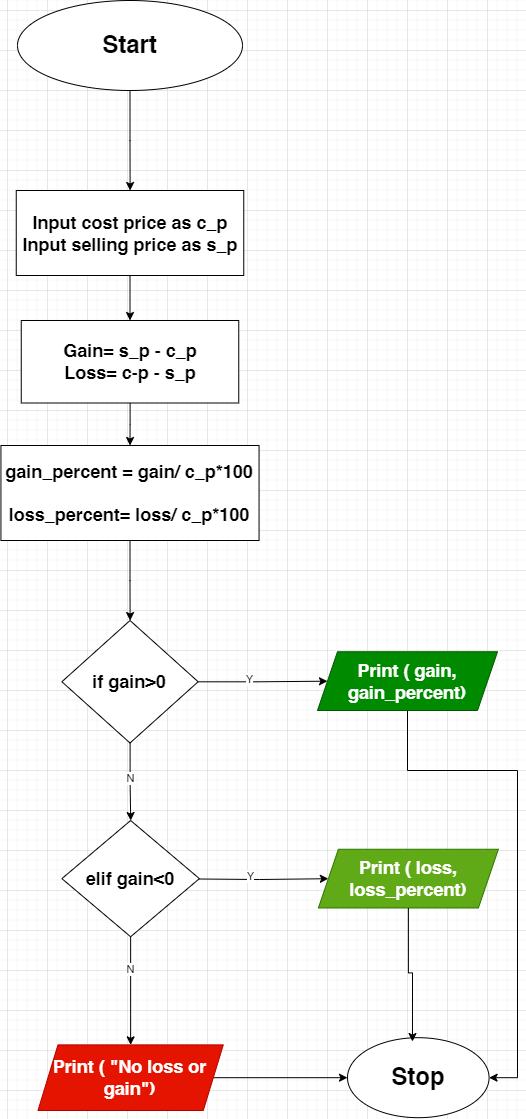

The diagram above was exported from draw.io. Its source (the exported page's mxGraphModel, read from the mxfile embedded in the PNG):
<mxGraphModel dx="1434" dy="786" grid="1" gridSize="10" guides="1" tooltips="1" connect="1" arrows="1" fold="1" page="1" pageScale="1" pageWidth="850" pageHeight="1100" math="0" shadow="0">
  <root>
    <mxCell id="0" />
    <mxCell id="1" parent="0" />
    <mxCell id="Ba_6XlsLG22OW1j7ckt7-3" value="" style="edgeStyle=orthogonalEdgeStyle;rounded=0;orthogonalLoop=1;jettySize=auto;html=1;" edge="1" parent="1" source="Ba_6XlsLG22OW1j7ckt7-1" target="Ba_6XlsLG22OW1j7ckt7-2">
      <mxGeometry relative="1" as="geometry" />
    </mxCell>
    <mxCell id="Ba_6XlsLG22OW1j7ckt7-1" value="&lt;h1&gt;Start&lt;/h1&gt;" style="ellipse;whiteSpace=wrap;html=1;" vertex="1" parent="1">
      <mxGeometry x="330" y="70" width="225" height="90" as="geometry" />
    </mxCell>
    <mxCell id="Ba_6XlsLG22OW1j7ckt7-5" value="" style="edgeStyle=orthogonalEdgeStyle;rounded=0;orthogonalLoop=1;jettySize=auto;html=1;" edge="1" parent="1" source="Ba_6XlsLG22OW1j7ckt7-2" target="Ba_6XlsLG22OW1j7ckt7-4">
      <mxGeometry relative="1" as="geometry" />
    </mxCell>
    <mxCell id="Ba_6XlsLG22OW1j7ckt7-2" value="&lt;h2&gt;Input cost price as c_p&lt;br&gt;Input selling price as s_p&lt;/h2&gt;" style="whiteSpace=wrap;html=1;" vertex="1" parent="1">
      <mxGeometry x="328.75" y="260" width="227.5" height="85" as="geometry" />
    </mxCell>
    <mxCell id="Ba_6XlsLG22OW1j7ckt7-7" value="" style="edgeStyle=orthogonalEdgeStyle;rounded=0;orthogonalLoop=1;jettySize=auto;html=1;" edge="1" parent="1" source="Ba_6XlsLG22OW1j7ckt7-4" target="Ba_6XlsLG22OW1j7ckt7-6">
      <mxGeometry relative="1" as="geometry" />
    </mxCell>
    <mxCell id="Ba_6XlsLG22OW1j7ckt7-4" value="&lt;h2&gt;Gain= s_p - c_p&lt;br&gt;Loss= c-p - s_p&lt;/h2&gt;" style="whiteSpace=wrap;html=1;" vertex="1" parent="1">
      <mxGeometry x="333.75" y="390" width="217.5" height="82.5" as="geometry" />
    </mxCell>
    <mxCell id="Ba_6XlsLG22OW1j7ckt7-9" value="" style="edgeStyle=orthogonalEdgeStyle;rounded=0;orthogonalLoop=1;jettySize=auto;html=1;" edge="1" parent="1" source="Ba_6XlsLG22OW1j7ckt7-6" target="Ba_6XlsLG22OW1j7ckt7-8">
      <mxGeometry relative="1" as="geometry" />
    </mxCell>
    <mxCell id="Ba_6XlsLG22OW1j7ckt7-6" value="&lt;h2&gt;gain_percent = gain/ c_p*100&lt;br&gt;&lt;br&gt;loss_percent= loss/ c_p*100&lt;/h2&gt;" style="whiteSpace=wrap;html=1;" vertex="1" parent="1">
      <mxGeometry x="313.44" y="515" width="258.12" height="95" as="geometry" />
    </mxCell>
    <mxCell id="Ba_6XlsLG22OW1j7ckt7-11" value="" style="edgeStyle=orthogonalEdgeStyle;rounded=0;orthogonalLoop=1;jettySize=auto;html=1;" edge="1" parent="1" source="Ba_6XlsLG22OW1j7ckt7-8" target="Ba_6XlsLG22OW1j7ckt7-10">
      <mxGeometry relative="1" as="geometry" />
    </mxCell>
    <mxCell id="Ba_6XlsLG22OW1j7ckt7-12" value="Y" style="edgeLabel;html=1;align=center;verticalAlign=middle;resizable=0;points=[];" vertex="1" connectable="0" parent="Ba_6XlsLG22OW1j7ckt7-11">
      <mxGeometry x="-0.2088" y="3" relative="1" as="geometry">
        <mxPoint as="offset" />
      </mxGeometry>
    </mxCell>
    <mxCell id="Ba_6XlsLG22OW1j7ckt7-14" value="" style="edgeStyle=orthogonalEdgeStyle;rounded=0;orthogonalLoop=1;jettySize=auto;html=1;" edge="1" parent="1" source="Ba_6XlsLG22OW1j7ckt7-8" target="Ba_6XlsLG22OW1j7ckt7-13">
      <mxGeometry relative="1" as="geometry" />
    </mxCell>
    <mxCell id="Ba_6XlsLG22OW1j7ckt7-20" value="N" style="edgeLabel;html=1;align=center;verticalAlign=middle;resizable=0;points=[];" vertex="1" connectable="0" parent="Ba_6XlsLG22OW1j7ckt7-14">
      <mxGeometry x="-0.116" relative="1" as="geometry">
        <mxPoint as="offset" />
      </mxGeometry>
    </mxCell>
    <mxCell id="Ba_6XlsLG22OW1j7ckt7-8" value="&lt;h2&gt;if gain&amp;gt;0&lt;/h2&gt;" style="rhombus;whiteSpace=wrap;html=1;" vertex="1" parent="1">
      <mxGeometry x="374.38" y="690" width="136.25" height="122.5" as="geometry" />
    </mxCell>
    <mxCell id="Ba_6XlsLG22OW1j7ckt7-27" style="edgeStyle=orthogonalEdgeStyle;rounded=0;orthogonalLoop=1;jettySize=auto;html=1;entryX=1;entryY=0.5;entryDx=0;entryDy=0;" edge="1" parent="1" source="Ba_6XlsLG22OW1j7ckt7-10" target="Ba_6XlsLG22OW1j7ckt7-24">
      <mxGeometry relative="1" as="geometry">
        <Array as="points">
          <mxPoint x="720" y="840" />
          <mxPoint x="830" y="840" />
          <mxPoint x="830" y="1147" />
        </Array>
      </mxGeometry>
    </mxCell>
    <mxCell id="Ba_6XlsLG22OW1j7ckt7-10" value="&lt;h2&gt;Print ( gain, gain_percent)&lt;/h2&gt;" style="shape=parallelogram;perimeter=parallelogramPerimeter;whiteSpace=wrap;html=1;fixedSize=1;fillColor=#008a00;fontColor=#ffffff;strokeColor=#005700;" vertex="1" parent="1">
      <mxGeometry x="630" y="721.25" width="180.01" height="58.75" as="geometry" />
    </mxCell>
    <mxCell id="Ba_6XlsLG22OW1j7ckt7-22" value="" style="edgeStyle=orthogonalEdgeStyle;rounded=0;orthogonalLoop=1;jettySize=auto;html=1;" edge="1" parent="1" source="Ba_6XlsLG22OW1j7ckt7-13" target="Ba_6XlsLG22OW1j7ckt7-21">
      <mxGeometry relative="1" as="geometry" />
    </mxCell>
    <mxCell id="Ba_6XlsLG22OW1j7ckt7-23" value="N" style="edgeLabel;html=1;align=center;verticalAlign=middle;resizable=0;points=[];" vertex="1" connectable="0" parent="Ba_6XlsLG22OW1j7ckt7-22">
      <mxGeometry x="-0.4125" y="-1" relative="1" as="geometry">
        <mxPoint as="offset" />
      </mxGeometry>
    </mxCell>
    <mxCell id="Ba_6XlsLG22OW1j7ckt7-13" value="&lt;h2&gt;elif gain&amp;lt;0&lt;/h2&gt;" style="rhombus;whiteSpace=wrap;html=1;" vertex="1" parent="1">
      <mxGeometry x="374.38" y="890" width="137.5" height="116.25" as="geometry" />
    </mxCell>
    <mxCell id="Ba_6XlsLG22OW1j7ckt7-17" value="" style="edgeStyle=orthogonalEdgeStyle;rounded=0;orthogonalLoop=1;jettySize=auto;html=1;" edge="1" parent="1" target="Ba_6XlsLG22OW1j7ckt7-19">
      <mxGeometry relative="1" as="geometry">
        <mxPoint x="511.88" y="948.5" as="sourcePoint" />
      </mxGeometry>
    </mxCell>
    <mxCell id="Ba_6XlsLG22OW1j7ckt7-18" value="Y" style="edgeLabel;html=1;align=center;verticalAlign=middle;resizable=0;points=[];" vertex="1" connectable="0" parent="Ba_6XlsLG22OW1j7ckt7-17">
      <mxGeometry x="-0.2088" y="3" relative="1" as="geometry">
        <mxPoint as="offset" />
      </mxGeometry>
    </mxCell>
    <mxCell id="Ba_6XlsLG22OW1j7ckt7-19" value="&lt;h2&gt;Print ( loss, loss_percent)&lt;/h2&gt;" style="shape=parallelogram;perimeter=parallelogramPerimeter;whiteSpace=wrap;html=1;fixedSize=1;fillColor=#60a917;fontColor=#ffffff;strokeColor=#2D7600;" vertex="1" parent="1">
      <mxGeometry x="630.88" y="918.75" width="180.01" height="58.75" as="geometry" />
    </mxCell>
    <mxCell id="Ba_6XlsLG22OW1j7ckt7-25" value="" style="edgeStyle=orthogonalEdgeStyle;rounded=0;orthogonalLoop=1;jettySize=auto;html=1;" edge="1" parent="1" source="Ba_6XlsLG22OW1j7ckt7-21" target="Ba_6XlsLG22OW1j7ckt7-24">
      <mxGeometry relative="1" as="geometry" />
    </mxCell>
    <mxCell id="Ba_6XlsLG22OW1j7ckt7-21" value="&lt;h2&gt;Print ( &quot;No loss or gain&quot;)&lt;/h2&gt;" style="shape=parallelogram;perimeter=parallelogramPerimeter;whiteSpace=wrap;html=1;fixedSize=1;fillColor=#e51400;fontColor=#ffffff;strokeColor=#B20000;" vertex="1" parent="1">
      <mxGeometry x="350.48" y="1114.38" width="185.3" height="65.62" as="geometry" />
    </mxCell>
    <mxCell id="Ba_6XlsLG22OW1j7ckt7-24" value="&lt;h1&gt;Stop&lt;/h1&gt;" style="ellipse;whiteSpace=wrap;html=1;" vertex="1" parent="1">
      <mxGeometry x="660" y="1107.19" width="141.57" height="80" as="geometry" />
    </mxCell>
    <mxCell id="Ba_6XlsLG22OW1j7ckt7-26" style="edgeStyle=orthogonalEdgeStyle;rounded=0;orthogonalLoop=1;jettySize=auto;html=1;entryX=0.459;entryY=0.048;entryDx=0;entryDy=0;entryPerimeter=0;" edge="1" parent="1" source="Ba_6XlsLG22OW1j7ckt7-19" target="Ba_6XlsLG22OW1j7ckt7-24">
      <mxGeometry relative="1" as="geometry" />
    </mxCell>
  </root>
</mxGraphModel>